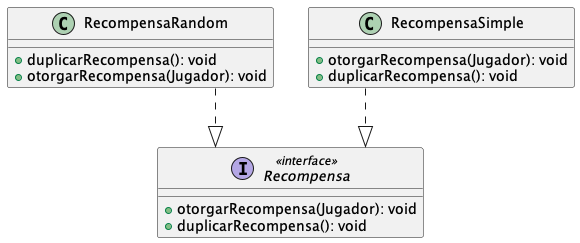

The diagram above was rendered by PlantUML. Its source (embedded in the PNG):
@startuml
top to bottom direction
skinparam linetype ortho

interface Recompensa << interface >> {
  + otorgarRecompensa(Jugador): void
  + duplicarRecompensa(): void
}
class RecompensaRandom {
  + duplicarRecompensa(): void
  + otorgarRecompensa(Jugador): void
}
class RecompensaSimple {
  + otorgarRecompensa(Jugador): void
  + duplicarRecompensa(): void
}

RecompensaRandom  ..|>  Recompensa
RecompensaSimple  ..|>  Recompensa
@enduml